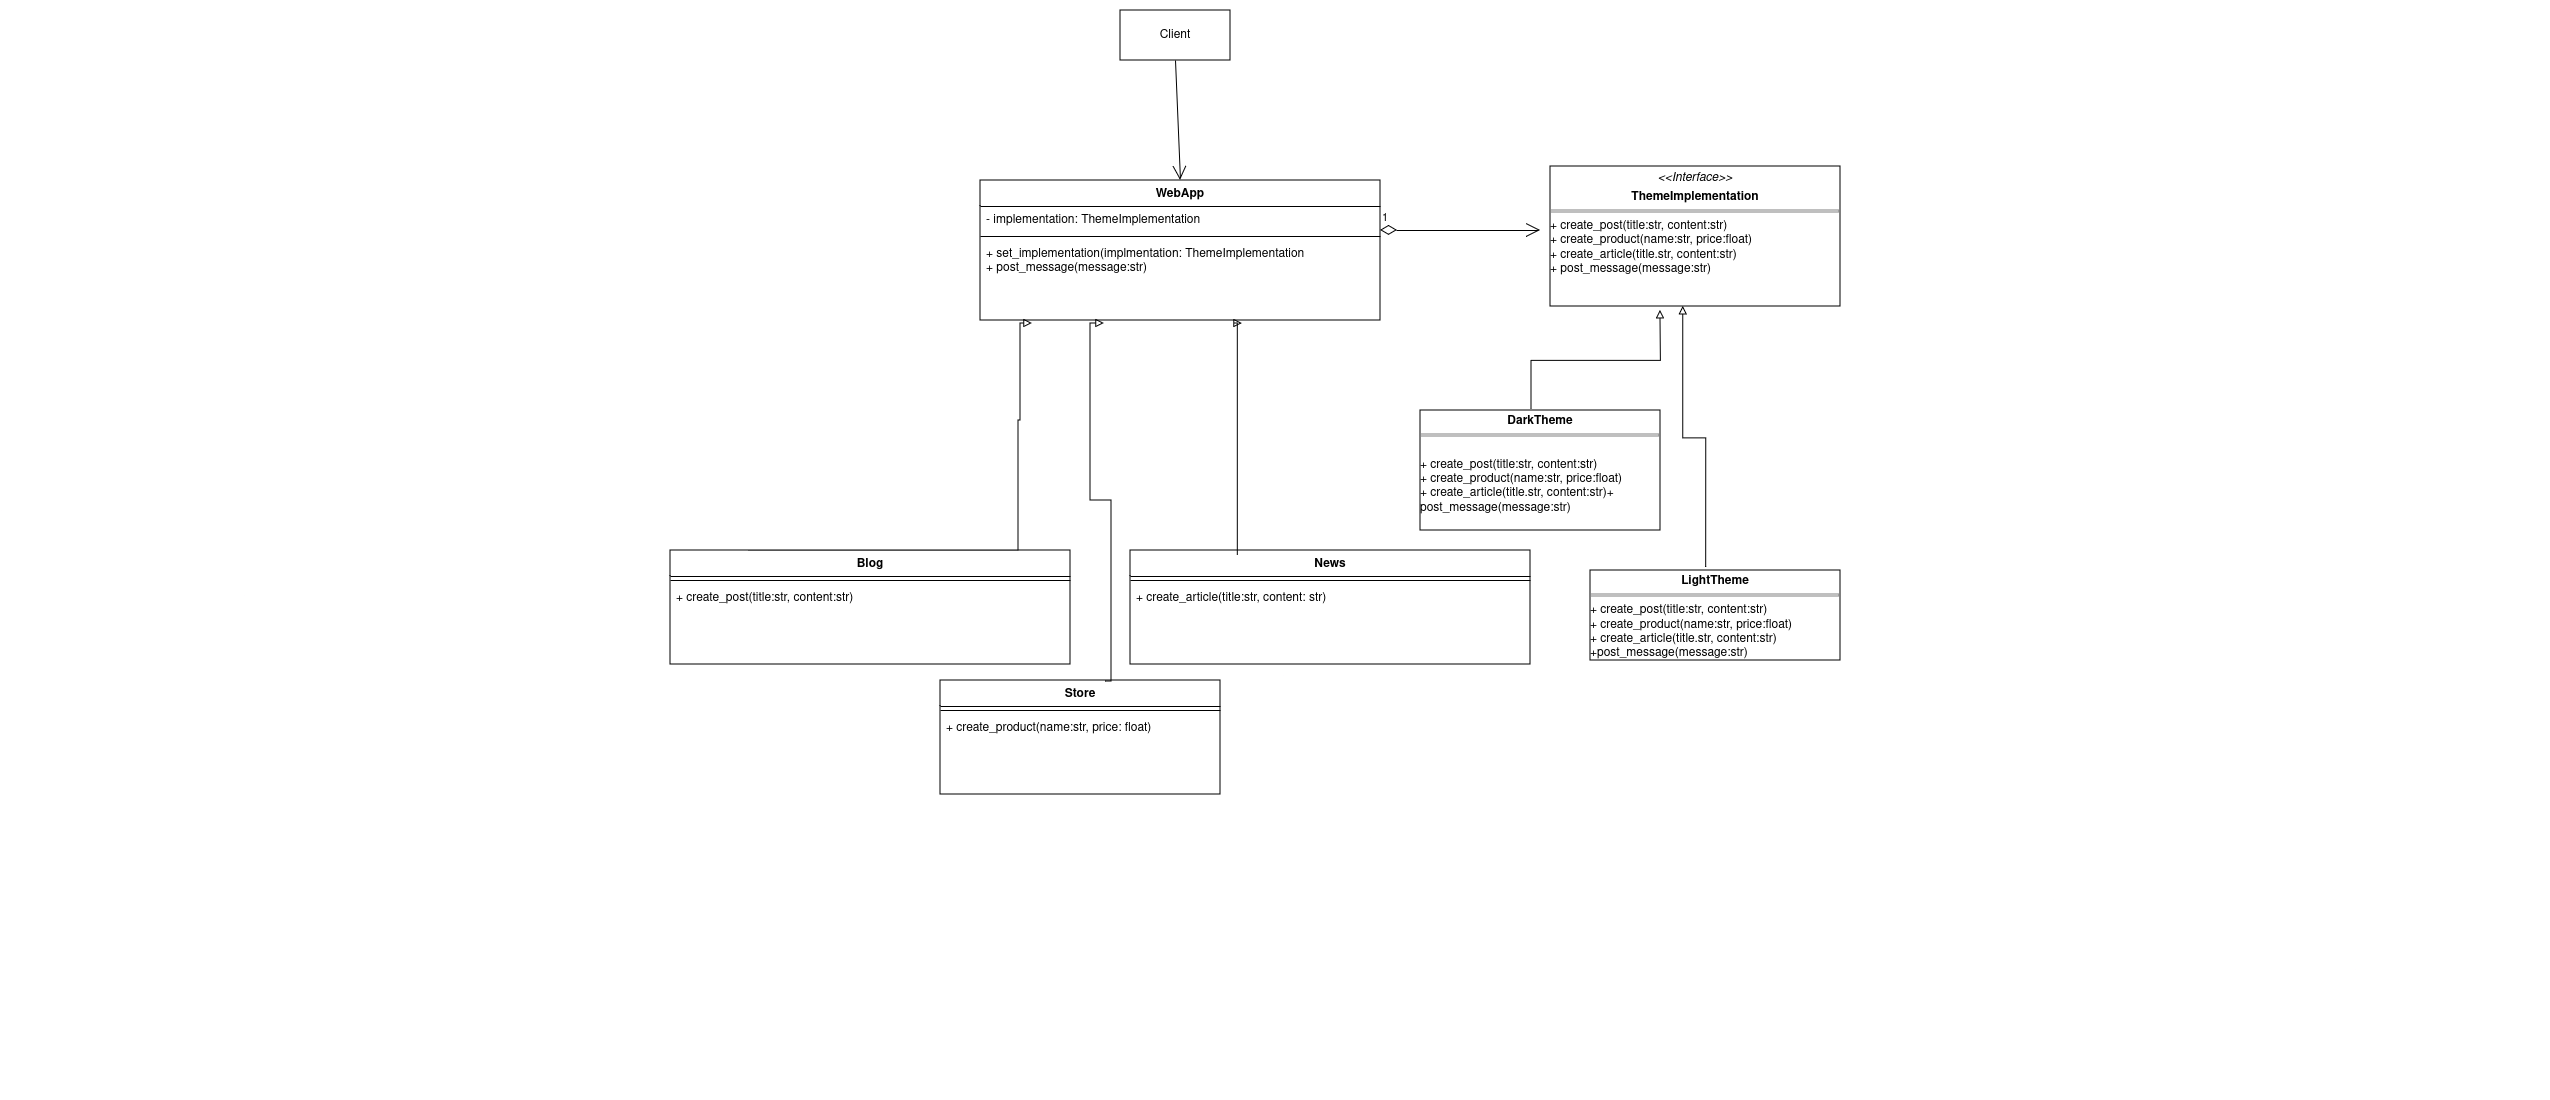

The diagram above was exported from draw.io. Its source (the exported page's mxGraphModel, read from the mxfile embedded in the PNG):
<mxGraphModel dx="1364" dy="795" grid="1" gridSize="10" guides="1" tooltips="1" connect="1" arrows="1" fold="1" page="1" pageScale="1" pageWidth="850" pageHeight="1100" math="0" shadow="0">
  <root>
    <mxCell id="0" />
    <mxCell id="1" parent="0" />
    <mxCell id="XY5ZBfhOAssNz9-_9iOQ-29" value="WebApp" style="swimlane;fontStyle=1;align=center;verticalAlign=top;childLayout=stackLayout;horizontal=1;startSize=26;horizontalStack=0;resizeParent=1;resizeParentMax=0;resizeLast=0;collapsible=1;marginBottom=0;whiteSpace=wrap;html=1;" parent="1" vertex="1">
      <mxGeometry x="980" y="180" width="400" height="140" as="geometry" />
    </mxCell>
    <mxCell id="XY5ZBfhOAssNz9-_9iOQ-30" value="- implementation: ThemeImplementation" style="text;strokeColor=none;fillColor=none;align=left;verticalAlign=top;spacingLeft=4;spacingRight=4;overflow=hidden;rotatable=0;points=[[0,0.5],[1,0.5]];portConstraint=eastwest;whiteSpace=wrap;html=1;" parent="XY5ZBfhOAssNz9-_9iOQ-29" vertex="1">
      <mxGeometry y="26" width="400" height="26" as="geometry" />
    </mxCell>
    <mxCell id="XY5ZBfhOAssNz9-_9iOQ-31" value="" style="line;strokeWidth=1;fillColor=none;align=left;verticalAlign=middle;spacingTop=-1;spacingLeft=3;spacingRight=3;rotatable=0;labelPosition=right;points=[];portConstraint=eastwest;strokeColor=inherit;" parent="XY5ZBfhOAssNz9-_9iOQ-29" vertex="1">
      <mxGeometry y="52" width="400" height="8" as="geometry" />
    </mxCell>
    <mxCell id="XY5ZBfhOAssNz9-_9iOQ-32" value="&lt;div&gt;+ set_implementation(implmentation: ThemeImplementation&lt;br&gt;&lt;/div&gt;&lt;div&gt;+ post_message(message:str)&lt;/div&gt;" style="text;strokeColor=none;fillColor=none;align=left;verticalAlign=top;spacingLeft=4;spacingRight=4;overflow=hidden;rotatable=0;points=[[0,0.5],[1,0.5]];portConstraint=eastwest;whiteSpace=wrap;html=1;" parent="XY5ZBfhOAssNz9-_9iOQ-29" vertex="1">
      <mxGeometry y="60" width="400" height="80" as="geometry" />
    </mxCell>
    <mxCell id="XY5ZBfhOAssNz9-_9iOQ-36" value="1" style="endArrow=open;html=1;endSize=12;startArrow=diamondThin;startSize=14;startFill=0;edgeStyle=orthogonalEdgeStyle;align=left;verticalAlign=bottom;rounded=0;" parent="1" edge="1">
      <mxGeometry x="-1" y="3" relative="1" as="geometry">
        <mxPoint x="1380" y="230" as="sourcePoint" />
        <mxPoint x="1540" y="230" as="targetPoint" />
      </mxGeometry>
    </mxCell>
    <mxCell id="XY5ZBfhOAssNz9-_9iOQ-37" value="&lt;p style=&quot;margin:0px;margin-top:4px;text-align:center;&quot;&gt;&lt;i&gt;&amp;lt;&amp;lt;Interface&amp;gt;&amp;gt;&lt;/i&gt;&lt;b&gt;&lt;br&gt;&lt;/b&gt;&lt;/p&gt;&lt;p style=&quot;margin:0px;margin-top:4px;text-align:center;&quot;&gt;&lt;b&gt;ThemeImplementation&lt;/b&gt;&lt;br&gt;&lt;/p&gt;&lt;hr size=&quot;1&quot; style=&quot;border-style:solid;&quot;&gt;&lt;div&gt;+ create_post(title:str, content:str)&lt;/div&gt;&lt;div&gt;+ create_product(name:str, price:float)&lt;/div&gt;&lt;div&gt;+ create_article(title.str, content:str)&lt;/div&gt;&lt;div&gt;+ post_message(message:str)&lt;/div&gt;&lt;p style=&quot;margin:0px;margin-left:4px;&quot;&gt;&lt;/p&gt;" style="verticalAlign=top;align=left;overflow=fill;html=1;whiteSpace=wrap;" parent="1" vertex="1">
      <mxGeometry x="1550" y="166" width="290" height="140" as="geometry" />
    </mxCell>
    <mxCell id="XY5ZBfhOAssNz9-_9iOQ-38" value="&lt;p style=&quot;margin:0px;margin-top:4px;text-align:center;&quot;&gt;&lt;b&gt;LightTheme&lt;br&gt;&lt;/b&gt;&lt;/p&gt;&lt;hr size=&quot;1&quot; style=&quot;border-style:solid;&quot;&gt;&lt;div&gt;+ create_post(title:str, content:str)&lt;/div&gt;&lt;div&gt;+ create_product(name:str, price:float)&lt;/div&gt;&lt;div&gt;+ create_article(title.str, content:str) +post_message(message:str)&lt;/div&gt;&lt;br&gt;&lt;p style=&quot;margin:0px;margin-left:4px;&quot;&gt;&lt;/p&gt;" style="verticalAlign=top;align=left;overflow=fill;html=1;whiteSpace=wrap;" parent="1" vertex="1">
      <mxGeometry x="1590" y="570" width="250" height="90" as="geometry" />
    </mxCell>
    <mxCell id="XY5ZBfhOAssNz9-_9iOQ-39" value="&lt;p style=&quot;margin:0px;margin-top:4px;text-align:center;&quot;&gt;&lt;b&gt;DarkTheme&lt;/b&gt;&lt;/p&gt;&lt;hr size=&quot;1&quot; style=&quot;border-style:solid;&quot;&gt;&lt;br&gt;&lt;div&gt;+ create_post(title:str, content:str)&lt;/div&gt;&lt;div&gt;+ create_product(name:str, price:float)&lt;/div&gt;&lt;div&gt;+ create_article(title.str, content:str)+ post_message(message:str)&lt;/div&gt;&lt;br&gt;&lt;p style=&quot;margin:0px;margin-left:4px;&quot;&gt;&lt;/p&gt;" style="verticalAlign=top;align=left;overflow=fill;html=1;whiteSpace=wrap;" parent="1" vertex="1">
      <mxGeometry x="1420" y="410" width="240" height="120" as="geometry" />
    </mxCell>
    <mxCell id="XY5ZBfhOAssNz9-_9iOQ-40" value="" style="html=1;labelBackgroundColor=#ffffff;jettySize=auto;orthogonalLoop=1;fontSize=14;rounded=0;jumpStyle=gap;edgeStyle=orthogonalEdgeStyle;startArrow=none;endArrow=block;endFill=0;strokeWidth=1;exitX=0.463;exitY=-0.033;exitDx=0;exitDy=0;exitPerimeter=0;entryX=0.458;entryY=1;entryDx=0;entryDy=0;entryPerimeter=0;" parent="1" source="XY5ZBfhOAssNz9-_9iOQ-38" target="XY5ZBfhOAssNz9-_9iOQ-37" edge="1">
      <mxGeometry width="48" height="48" relative="1" as="geometry">
        <mxPoint x="1500" y="408" as="sourcePoint" />
        <mxPoint x="1548" y="360" as="targetPoint" />
      </mxGeometry>
    </mxCell>
    <mxCell id="XY5ZBfhOAssNz9-_9iOQ-41" value="" style="html=1;labelBackgroundColor=#ffffff;jettySize=auto;orthogonalLoop=1;fontSize=14;rounded=0;jumpStyle=gap;edgeStyle=orthogonalEdgeStyle;startArrow=none;endArrow=block;endFill=0;strokeWidth=1;exitX=0.463;exitY=-0.011;exitDx=0;exitDy=0;exitPerimeter=0;" parent="1" source="XY5ZBfhOAssNz9-_9iOQ-39" edge="1">
      <mxGeometry width="48" height="48" relative="1" as="geometry">
        <mxPoint x="1710" y="398" as="sourcePoint" />
        <mxPoint x="1660" y="310" as="targetPoint" />
      </mxGeometry>
    </mxCell>
    <mxCell id="XY5ZBfhOAssNz9-_9iOQ-42" value="&lt;div&gt;Client&lt;/div&gt;" style="html=1;whiteSpace=wrap;" parent="1" vertex="1">
      <mxGeometry x="1120" y="10" width="110" height="50" as="geometry" />
    </mxCell>
    <mxCell id="XY5ZBfhOAssNz9-_9iOQ-43" value="" style="endArrow=open;endFill=1;endSize=12;html=1;rounded=0;exitX=0.5;exitY=1;exitDx=0;exitDy=0;entryX=0.5;entryY=0;entryDx=0;entryDy=0;" parent="1" source="XY5ZBfhOAssNz9-_9iOQ-42" target="XY5ZBfhOAssNz9-_9iOQ-29" edge="1">
      <mxGeometry width="160" relative="1" as="geometry">
        <mxPoint x="1160" y="100" as="sourcePoint" />
        <mxPoint x="1320" y="100" as="targetPoint" />
      </mxGeometry>
    </mxCell>
    <mxCell id="z4m7pILV23LSBLeau7lr-1" value="" style="html=1;labelBackgroundColor=#ffffff;jettySize=auto;orthogonalLoop=1;fontSize=14;rounded=0;jumpStyle=gap;edgeStyle=orthogonalEdgeStyle;startArrow=none;endArrow=block;endFill=0;strokeWidth=1;entryX=0.13;entryY=1.038;entryDx=0;entryDy=0;entryPerimeter=0;exitX=0.195;exitY=0.007;exitDx=0;exitDy=0;exitPerimeter=0;" edge="1" parent="1" source="z4m7pILV23LSBLeau7lr-2" target="XY5ZBfhOAssNz9-_9iOQ-32">
      <mxGeometry width="48" height="48" relative="1" as="geometry">
        <mxPoint x="970" y="498" as="sourcePoint" />
        <mxPoint x="1018" y="450" as="targetPoint" />
        <Array as="points">
          <mxPoint x="1018" y="420" />
          <mxPoint x="1020" y="420" />
          <mxPoint x="1020" y="323" />
        </Array>
      </mxGeometry>
    </mxCell>
    <mxCell id="z4m7pILV23LSBLeau7lr-2" value="Blog" style="swimlane;fontStyle=1;align=center;verticalAlign=top;childLayout=stackLayout;horizontal=1;startSize=26;horizontalStack=0;resizeParent=1;resizeParentMax=0;resizeLast=0;collapsible=1;marginBottom=0;whiteSpace=wrap;html=1;" vertex="1" parent="1">
      <mxGeometry x="670" y="550" width="400" height="114" as="geometry" />
    </mxCell>
    <mxCell id="z4m7pILV23LSBLeau7lr-4" value="" style="line;strokeWidth=1;fillColor=none;align=left;verticalAlign=middle;spacingTop=-1;spacingLeft=3;spacingRight=3;rotatable=0;labelPosition=right;points=[];portConstraint=eastwest;strokeColor=inherit;" vertex="1" parent="z4m7pILV23LSBLeau7lr-2">
      <mxGeometry y="26" width="400" height="8" as="geometry" />
    </mxCell>
    <mxCell id="z4m7pILV23LSBLeau7lr-5" value="+ create_post(title:str, content:str)" style="text;strokeColor=none;fillColor=none;align=left;verticalAlign=top;spacingLeft=4;spacingRight=4;overflow=hidden;rotatable=0;points=[[0,0.5],[1,0.5]];portConstraint=eastwest;whiteSpace=wrap;html=1;" vertex="1" parent="z4m7pILV23LSBLeau7lr-2">
      <mxGeometry y="34" width="400" height="80" as="geometry" />
    </mxCell>
    <mxCell id="z4m7pILV23LSBLeau7lr-6" value="Store" style="swimlane;fontStyle=1;align=center;verticalAlign=top;childLayout=stackLayout;horizontal=1;startSize=26;horizontalStack=0;resizeParent=1;resizeParentMax=0;resizeLast=0;collapsible=1;marginBottom=0;whiteSpace=wrap;html=1;" vertex="1" parent="1">
      <mxGeometry x="940" y="680" width="280" height="114" as="geometry" />
    </mxCell>
    <mxCell id="z4m7pILV23LSBLeau7lr-7" value="" style="line;strokeWidth=1;fillColor=none;align=left;verticalAlign=middle;spacingTop=-1;spacingLeft=3;spacingRight=3;rotatable=0;labelPosition=right;points=[];portConstraint=eastwest;strokeColor=inherit;" vertex="1" parent="z4m7pILV23LSBLeau7lr-6">
      <mxGeometry y="26" width="280" height="8" as="geometry" />
    </mxCell>
    <mxCell id="z4m7pILV23LSBLeau7lr-8" value="+ create_product(name:str, price: float)" style="text;strokeColor=none;fillColor=none;align=left;verticalAlign=top;spacingLeft=4;spacingRight=4;overflow=hidden;rotatable=0;points=[[0,0.5],[1,0.5]];portConstraint=eastwest;whiteSpace=wrap;html=1;" vertex="1" parent="z4m7pILV23LSBLeau7lr-6">
      <mxGeometry y="34" width="280" height="80" as="geometry" />
    </mxCell>
    <mxCell id="z4m7pILV23LSBLeau7lr-9" value="" style="html=1;labelBackgroundColor=#ffffff;jettySize=auto;orthogonalLoop=1;fontSize=14;rounded=0;jumpStyle=gap;edgeStyle=orthogonalEdgeStyle;startArrow=none;endArrow=block;endFill=0;strokeWidth=1;exitX=0.59;exitY=0.009;exitDx=0;exitDy=0;exitPerimeter=0;entryX=0.31;entryY=1.038;entryDx=0;entryDy=0;entryPerimeter=0;" edge="1" parent="1" source="z4m7pILV23LSBLeau7lr-6" target="XY5ZBfhOAssNz9-_9iOQ-32">
      <mxGeometry width="48" height="48" relative="1" as="geometry">
        <mxPoint x="1130" y="518" as="sourcePoint" />
        <mxPoint x="1178" y="470" as="targetPoint" />
        <Array as="points">
          <mxPoint x="1111" y="500" />
          <mxPoint x="1090" y="500" />
          <mxPoint x="1090" y="323" />
        </Array>
      </mxGeometry>
    </mxCell>
    <mxCell id="z4m7pILV23LSBLeau7lr-10" value="News" style="swimlane;fontStyle=1;align=center;verticalAlign=top;childLayout=stackLayout;horizontal=1;startSize=26;horizontalStack=0;resizeParent=1;resizeParentMax=0;resizeLast=0;collapsible=1;marginBottom=0;whiteSpace=wrap;html=1;" vertex="1" parent="1">
      <mxGeometry x="1130" y="550" width="400" height="114" as="geometry" />
    </mxCell>
    <mxCell id="z4m7pILV23LSBLeau7lr-11" value="" style="line;strokeWidth=1;fillColor=none;align=left;verticalAlign=middle;spacingTop=-1;spacingLeft=3;spacingRight=3;rotatable=0;labelPosition=right;points=[];portConstraint=eastwest;strokeColor=inherit;" vertex="1" parent="z4m7pILV23LSBLeau7lr-10">
      <mxGeometry y="26" width="400" height="8" as="geometry" />
    </mxCell>
    <mxCell id="z4m7pILV23LSBLeau7lr-12" value="+ create_article(title:str, content: str)" style="text;strokeColor=none;fillColor=none;align=left;verticalAlign=top;spacingLeft=4;spacingRight=4;overflow=hidden;rotatable=0;points=[[0,0.5],[1,0.5]];portConstraint=eastwest;whiteSpace=wrap;html=1;" vertex="1" parent="z4m7pILV23LSBLeau7lr-10">
      <mxGeometry y="34" width="400" height="80" as="geometry" />
    </mxCell>
    <mxCell id="z4m7pILV23LSBLeau7lr-13" value="" style="html=1;labelBackgroundColor=#ffffff;jettySize=auto;orthogonalLoop=1;fontSize=14;rounded=0;jumpStyle=gap;edgeStyle=orthogonalEdgeStyle;startArrow=none;endArrow=block;endFill=0;strokeWidth=1;exitX=0.268;exitY=0.044;exitDx=0;exitDy=0;exitPerimeter=0;entryX=0.655;entryY=1.038;entryDx=0;entryDy=0;entryPerimeter=0;" edge="1" parent="1" source="z4m7pILV23LSBLeau7lr-10" target="XY5ZBfhOAssNz9-_9iOQ-32">
      <mxGeometry width="48" height="48" relative="1" as="geometry">
        <mxPoint x="1230" y="488" as="sourcePoint" />
        <mxPoint x="1260" y="360" as="targetPoint" />
        <Array as="points">
          <mxPoint x="1237" y="323" />
        </Array>
      </mxGeometry>
    </mxCell>
  </root>
</mxGraphModel>